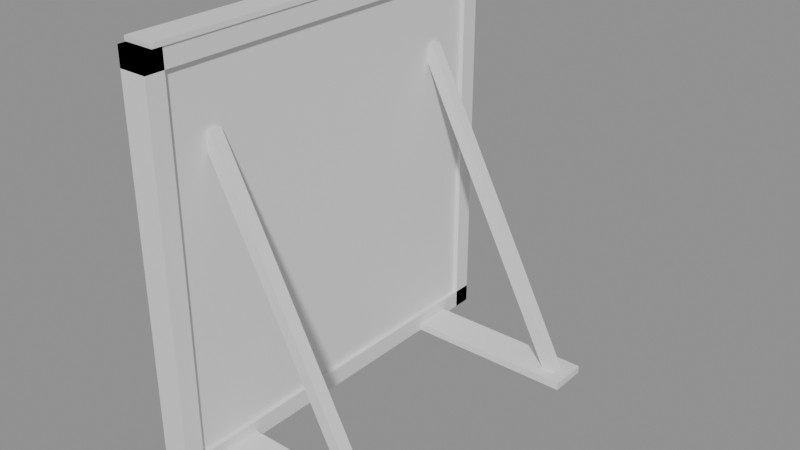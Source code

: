 # Source: rooftop_cover_panel.blend  (saved by Blender 5.1.30; exported with 4.5.12 LTS)
import bpy
from mathutils import Matrix  # noqa: F401  (used for matrix-valued properties, if any)

bpy.ops.wm.read_factory_settings(use_empty=True)
scene = bpy.context.scene
scene.name = 'Scene'

# ---- materials (node trees are filled in below, after node groups)
mat_cover_panel_face = bpy.data.materials.new('cover_panel_face')
mat_cover_panel_steel = bpy.data.materials.new('cover_panel_steel')
mat_cover_panel_neon = bpy.data.materials.new('cover_panel_neon')

# ---- material node trees
mat_cover_panel_face.use_nodes = True; mat_cover_panel_face.node_tree.nodes.clear()
_N = mat_cover_panel_face.node_tree.nodes; _L = mat_cover_panel_face.node_tree.links
n0 = _N.new('ShaderNodeBsdfPrincipled'); n0.name = 'Principled BSDF'; n0.location = (-200, 100)
n1 = _N.new('ShaderNodeOutputMaterial'); n1.name = 'Material Output'; n1.location = (200, 100)
_L.new(n0.outputs[0], n1.inputs[0])
n1.is_active_output = True
mat_cover_panel_steel.use_nodes = True; mat_cover_panel_steel.node_tree.nodes.clear()
_N = mat_cover_panel_steel.node_tree.nodes; _L = mat_cover_panel_steel.node_tree.links
n0 = _N.new('ShaderNodeBsdfPrincipled'); n0.name = 'Principled BSDF'; n0.location = (-200, 100)
n1 = _N.new('ShaderNodeOutputMaterial'); n1.name = 'Material Output'; n1.location = (200, 100)
_L.new(n0.outputs[0], n1.inputs[0])
n1.is_active_output = True
mat_cover_panel_neon.use_nodes = True; mat_cover_panel_neon.node_tree.nodes.clear()
_N = mat_cover_panel_neon.node_tree.nodes; _L = mat_cover_panel_neon.node_tree.links
n0 = _N.new('ShaderNodeBsdfPrincipled'); n0.name = 'Principled BSDF'; n0.location = (-200, 100)
n1 = _N.new('ShaderNodeOutputMaterial'); n1.name = 'Material Output'; n1.location = (200, 100)
_L.new(n0.outputs[0], n1.inputs[0])
n1.is_active_output = True

# ---- meshes
me_body = bpy.data.meshes.new('Body')
me_body.from_pydata([(-0.06, 1.2, 0.1), (-0.06, -1.2, 0.1), (-0.06, 1.2, 2.4), (-0.06, -1.2, 2.4), (0.06, 1.2, 0.1), (0.06, -1.2, 0.1), (0.06, 1.2, 2.4), (0.06, -1.2, 2.4), (-0.09, 1.3, 2.4), (-0.09, -1.3, 2.4), (-0.09, 1.3, 2.52), (-0.09, -1.3, 2.52), (0.09, 1.3, 2.4), (0.09, -1.3, 2.4), (0.09, 1.3, 2.52), (0.09, -1.3, 2.52), (-0.09, 1.3, 0.0), (-0.09, -1.3, 0.0), (-0.09, 1.3, 0.12), (-0.09, -1.3, 0.12), (0.09, 1.3, 0.0), (0.09, -1.3, 0.0), (0.09, 1.3, 0.12), (0.09, -1.3, 0.12), (-0.09, 1.3, 0.0), (-0.09, 1.18, 0.0), (-0.09, 1.3, 2.52), (-0.09, 1.18, 2.52), (0.09, 1.3, 0.0), (0.09, 1.18, 0.0), (0.09, 1.3, 2.52), (0.09, 1.18, 2.52), (-0.09, -1.18, 0.0), (-0.09, -1.3, 0.0), (-0.09, -1.18, 2.52), (-0.09, -1.3, 2.52), (0.09, -1.18, 0.0), (0.09, -1.3, 0.0), (0.09, -1.18, 2.52), (0.09, -1.3, 2.52), (1.065, 0.94, -0.01863), (1.065, 0.86, -0.01863), (0.0146, 0.94, 1.981), (0.0146, 0.86, 1.981), (1.135, 0.94, 0.01853), (1.135, 0.86, 0.01853), (0.0854, 0.94, 2.019), (0.0854, 0.86, 2.019), (1.065, -0.86, -0.01863), (1.065, -0.94, -0.01863), (0.0146, -0.86, 1.981), (0.0146, -0.94, 1.981), (1.135, -0.86, 0.01853), (1.135, -0.94, 0.01853), (0.0854, -0.86, 2.019), (0.0854, -0.94, 2.019), (-0.1, 1.025, 0.0), (-0.1, 0.775, 0.0), (-0.1, 1.025, 0.05), (-0.1, 0.775, 0.05), (1.2, 1.025, 0.0), (1.2, 0.775, 0.0), (1.2, 1.025, 0.05), (1.2, 0.775, 0.05), (-0.1, -0.775, 0.0), (-0.1, -1.025, 0.0), (-0.1, -0.775, 0.05), (-0.1, -1.025, 0.05), (1.2, -0.775, 0.0), (1.2, -1.025, 0.0), (1.2, -0.775, 0.05), (1.2, -1.025, 0.05)], [], [(0, 1, 3, 2), (4, 6, 7, 5), (0, 4, 5, 1), (2, 3, 7, 6), (0, 2, 6, 4), (1, 5, 7, 3), (8, 9, 11, 10), (12, 14, 15, 13), (8, 12, 13, 9), (10, 11, 15, 14), (8, 10, 14, 12), (9, 13, 15, 11), (16, 17, 19, 18), (20, 22, 23, 21), (16, 20, 21, 17), (18, 19, 23, 22), (16, 18, 22, 20), (17, 21, 23, 19), (24, 25, 27, 26), (28, 30, 31, 29), (24, 28, 29, 25), (26, 27, 31, 30), (24, 26, 30, 28), (25, 29, 31, 27), (32, 33, 35, 34), (36, 38, 39, 37), (32, 36, 37, 33), (34, 35, 39, 38), (32, 34, 38, 36), (33, 37, 39, 35), (40, 41, 43, 42), (44, 46, 47, 45), (40, 44, 45, 41), (42, 43, 47, 46), (40, 42, 46, 44), (41, 45, 47, 43), (48, 49, 51, 50), (52, 54, 55, 53), (48, 52, 53, 49), (50, 51, 55, 54), (48, 50, 54, 52), (49, 53, 55, 51), (56, 57, 59, 58), (60, 62, 63, 61), (56, 60, 61, 57), (58, 59, 63, 62), (56, 58, 62, 60), (57, 61, 63, 59), (64, 65, 67, 66), (68, 70, 71, 69), (64, 68, 69, 65), (66, 67, 71, 70), (64, 66, 70, 68), (65, 69, 71, 67)])
me_body.polygons.foreach_set('material_index', [0, 0, 0, 0, 0, 0, 1, 1, 1, 1, 1, 1, 1, 1, 1, 1, 1, 1, 1, 1, 1, 1, 1, 1, 1, 1, 1, 1, 1, 1, 1, 1, 1, 1, 1, 1, 1, 1, 1, 1, 1, 1, 1, 1, 1, 1, 1, 1, 1, 1, 1, 1, 1, 1])
me_body.materials.append(mat_cover_panel_face)
me_body.materials.append(mat_cover_panel_steel)
me_body.update()
me_glow = bpy.data.meshes.new('Glow')
me_glow.from_pydata([(-0.09, 1.1, 2.01), (-0.09, -1.1, 2.01), (-0.09, 1.1, 2.09), (-0.09, -1.1, 2.09), (-0.06, 1.1, 2.01), (-0.06, -1.1, 2.01), (-0.06, 1.1, 2.09), (-0.06, -1.1, 2.09), (-0.09, 1.1, 0.41), (-0.09, -1.1, 0.41), (-0.09, 1.1, 0.49), (-0.09, -1.1, 0.49), (-0.06, 1.1, 0.41), (-0.06, -1.1, 0.41), (-0.06, 1.1, 0.49), (-0.06, -1.1, 0.49), (-0.09, 1.04, 0.5), (-0.09, 0.96, 0.5), (-0.09, 1.04, 2.0), (-0.09, 0.96, 2.0), (-0.06, 1.04, 0.5), (-0.06, 0.96, 0.5), (-0.06, 1.04, 2.0), (-0.06, 0.96, 2.0), (-0.1, 1.25, 2.52), (-0.1, -1.25, 2.52), (-0.1, 1.25, 2.55), (-0.1, -1.25, 2.55), (0.1, 1.25, 2.52), (0.1, -1.25, 2.52), (0.1, 1.25, 2.55), (0.1, -1.25, 2.55)], [], [(0, 1, 3, 2), (4, 6, 7, 5), (0, 4, 5, 1), (2, 3, 7, 6), (0, 2, 6, 4), (1, 5, 7, 3), (8, 9, 11, 10), (12, 14, 15, 13), (8, 12, 13, 9), (10, 11, 15, 14), (8, 10, 14, 12), (9, 13, 15, 11), (16, 17, 19, 18), (20, 22, 23, 21), (16, 20, 21, 17), (18, 19, 23, 22), (16, 18, 22, 20), (17, 21, 23, 19), (24, 25, 27, 26), (28, 30, 31, 29), (24, 28, 29, 25), (26, 27, 31, 30), (24, 26, 30, 28), (25, 29, 31, 27)])
me_glow.materials.append(mat_cover_panel_neon)
me_glow.update()

# ---- objects
ob_body = bpy.data.objects.new('Body', me_body)
ob_glow = bpy.data.objects.new('Glow', me_glow)

# ---- transforms, parenting, visibility, modifiers, constraints
ob_body.location = (0.0, 0.0, 0.0)
ob_glow.location = (0.0, 0.0, 0.0)

# ---- collection membership
scene.collection.objects.link(ob_body)
scene.collection.objects.link(ob_glow)

# ---- scene / render settings (as saved in the file)
scene.frame_start = 1; scene.frame_end = 250; scene.frame_set(1)
scene.render.engine = 'BLENDER_EEVEE_NEXT'
scene.render.bake_bias = 0.0
scene.render.bake_samples = 0
scene.cycles.sampling_pattern = 'TABULATED_SOBOL'
scene.eevee.use_volume_custom_range = False
bpy.context.view_layer.update()

# ---- added for rendering (the .blend has no active camera and no usable light): camera, sun + grey world if the file has none
cam_auto = bpy.data.cameras.new('AutoCamera')
cam_auto.lens = 50.0
cam_auto.sensor_width = 36.0
cam_auto.clip_end = 1000.0
ob_auto_camera = bpy.data.objects.new('AutoCamera', cam_auto)
scene.collection.objects.link(ob_auto_camera)
ob_auto_camera.location = (4.13909, -4.30691, 4.13696)
ob_auto_camera.rotation_euler = (1.09748, -7.21219e-08, 0.694738)
scene.camera = ob_auto_camera
light_auto_sun = bpy.data.lights.new('AutoSun', 'SUN')
light_auto_sun.energy = 3.0
light_auto_sun.angle = 0.0523599
ob_auto_sun = bpy.data.objects.new('AutoSun', light_auto_sun)
scene.collection.objects.link(ob_auto_sun)
ob_auto_sun.rotation_euler = (0.872665, 0.174533, 0.523599)
if scene.world is None:
    world_auto = bpy.data.worlds.new('AutoWorld')
    world_auto.color = (0.3, 0.3, 0.3)
    scene.world = world_auto
bpy.context.view_layer.update()
